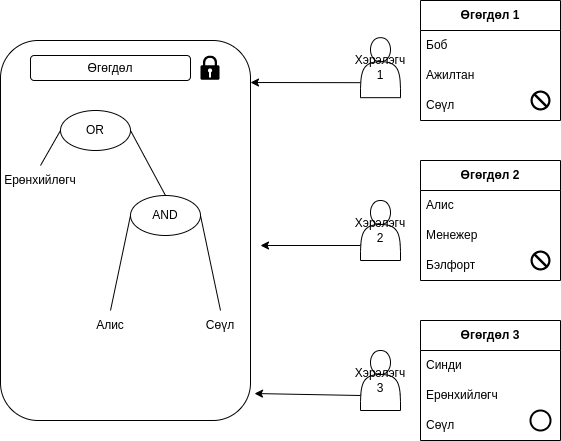

The diagram above was exported from draw.io. Its source (the exported page's mxGraphModel, read from the mxfile embedded in the PNG):
<mxGraphModel dx="1143" dy="545" grid="1" gridSize="10" guides="1" tooltips="1" connect="1" arrows="1" fold="1" page="1" pageScale="1" pageWidth="850" pageHeight="1100" math="0" shadow="0">
  <root>
    <mxCell id="0" />
    <mxCell id="1" parent="0" />
    <mxCell id="_bXWqTn3fBhH7CO8tgew-1" value="&lt;b&gt;Өгөгдөл 1&lt;/b&gt;" style="swimlane;fontStyle=0;childLayout=stackLayout;horizontal=1;startSize=30;horizontalStack=0;resizeParent=1;resizeParentMax=0;resizeLast=0;collapsible=1;marginBottom=0;whiteSpace=wrap;html=1;movable=0;resizable=0;rotatable=0;deletable=0;editable=0;locked=1;connectable=0;" parent="1" vertex="1">
      <mxGeometry x="580" y="140" width="140" height="120" as="geometry" />
    </mxCell>
    <mxCell id="_bXWqTn3fBhH7CO8tgew-2" value="Боб" style="text;strokeColor=none;fillColor=none;align=left;verticalAlign=middle;spacingLeft=4;spacingRight=4;overflow=hidden;points=[[0,0.5],[1,0.5]];portConstraint=eastwest;rotatable=0;whiteSpace=wrap;html=1;" parent="_bXWqTn3fBhH7CO8tgew-1" vertex="1">
      <mxGeometry y="30" width="140" height="30" as="geometry" />
    </mxCell>
    <mxCell id="_bXWqTn3fBhH7CO8tgew-3" value="Ажилтан" style="text;strokeColor=none;fillColor=none;align=left;verticalAlign=middle;spacingLeft=4;spacingRight=4;overflow=hidden;points=[[0,0.5],[1,0.5]];portConstraint=eastwest;rotatable=0;whiteSpace=wrap;html=1;" parent="_bXWqTn3fBhH7CO8tgew-1" vertex="1">
      <mxGeometry y="60" width="140" height="30" as="geometry" />
    </mxCell>
    <mxCell id="_bXWqTn3fBhH7CO8tgew-4" value="Сөүл" style="text;strokeColor=none;fillColor=none;align=left;verticalAlign=middle;spacingLeft=4;spacingRight=4;overflow=hidden;points=[[0,0.5],[1,0.5]];portConstraint=eastwest;rotatable=0;whiteSpace=wrap;html=1;" parent="_bXWqTn3fBhH7CO8tgew-1" vertex="1">
      <mxGeometry y="90" width="140" height="30" as="geometry" />
    </mxCell>
    <mxCell id="_bXWqTn3fBhH7CO8tgew-5" value="&lt;b&gt;Өгөгдөл 2&lt;/b&gt;" style="swimlane;fontStyle=0;childLayout=stackLayout;horizontal=1;startSize=30;horizontalStack=0;resizeParent=1;resizeParentMax=0;resizeLast=0;collapsible=1;marginBottom=0;whiteSpace=wrap;html=1;movable=0;resizable=0;rotatable=0;deletable=0;editable=0;locked=1;connectable=0;" parent="1" vertex="1">
      <mxGeometry x="580" y="300" width="140" height="120" as="geometry" />
    </mxCell>
    <mxCell id="_bXWqTn3fBhH7CO8tgew-6" value="Алис" style="text;strokeColor=none;fillColor=none;align=left;verticalAlign=middle;spacingLeft=4;spacingRight=4;overflow=hidden;points=[[0,0.5],[1,0.5]];portConstraint=eastwest;rotatable=0;whiteSpace=wrap;html=1;" parent="_bXWqTn3fBhH7CO8tgew-5" vertex="1">
      <mxGeometry y="30" width="140" height="30" as="geometry" />
    </mxCell>
    <mxCell id="_bXWqTn3fBhH7CO8tgew-7" value="Менежер" style="text;strokeColor=none;fillColor=none;align=left;verticalAlign=middle;spacingLeft=4;spacingRight=4;overflow=hidden;points=[[0,0.5],[1,0.5]];portConstraint=eastwest;rotatable=0;whiteSpace=wrap;html=1;" parent="_bXWqTn3fBhH7CO8tgew-5" vertex="1">
      <mxGeometry y="60" width="140" height="30" as="geometry" />
    </mxCell>
    <mxCell id="_bXWqTn3fBhH7CO8tgew-8" value="Бэлфорт" style="text;strokeColor=none;fillColor=none;align=left;verticalAlign=middle;spacingLeft=4;spacingRight=4;overflow=hidden;points=[[0,0.5],[1,0.5]];portConstraint=eastwest;rotatable=0;whiteSpace=wrap;html=1;" parent="_bXWqTn3fBhH7CO8tgew-5" vertex="1">
      <mxGeometry y="90" width="140" height="30" as="geometry" />
    </mxCell>
    <mxCell id="_bXWqTn3fBhH7CO8tgew-9" value="&lt;b&gt;Өгөгдөл 3&lt;br&gt;&lt;/b&gt;" style="swimlane;fontStyle=0;childLayout=stackLayout;horizontal=1;startSize=30;horizontalStack=0;resizeParent=1;resizeParentMax=0;resizeLast=0;collapsible=1;marginBottom=0;whiteSpace=wrap;html=1;movable=0;resizable=0;rotatable=0;deletable=0;editable=0;locked=1;connectable=0;" parent="1" vertex="1">
      <mxGeometry x="580" y="460" width="140" height="120" as="geometry" />
    </mxCell>
    <mxCell id="_bXWqTn3fBhH7CO8tgew-10" value="Синди" style="text;strokeColor=none;fillColor=none;align=left;verticalAlign=middle;spacingLeft=4;spacingRight=4;overflow=hidden;points=[[0,0.5],[1,0.5]];portConstraint=eastwest;rotatable=0;whiteSpace=wrap;html=1;" parent="_bXWqTn3fBhH7CO8tgew-9" vertex="1">
      <mxGeometry y="30" width="140" height="30" as="geometry" />
    </mxCell>
    <mxCell id="_bXWqTn3fBhH7CO8tgew-11" value="Ерөнхийлөгч" style="text;strokeColor=none;fillColor=none;align=left;verticalAlign=middle;spacingLeft=4;spacingRight=4;overflow=hidden;points=[[0,0.5],[1,0.5]];portConstraint=eastwest;rotatable=0;whiteSpace=wrap;html=1;" parent="_bXWqTn3fBhH7CO8tgew-9" vertex="1">
      <mxGeometry y="60" width="140" height="30" as="geometry" />
    </mxCell>
    <mxCell id="_bXWqTn3fBhH7CO8tgew-12" value="Сөүл" style="text;strokeColor=none;fillColor=none;align=left;verticalAlign=middle;spacingLeft=4;spacingRight=4;overflow=hidden;points=[[0,0.5],[1,0.5]];portConstraint=eastwest;rotatable=0;whiteSpace=wrap;html=1;" parent="_bXWqTn3fBhH7CO8tgew-9" vertex="1">
      <mxGeometry y="90" width="140" height="30" as="geometry" />
    </mxCell>
    <mxCell id="_bXWqTn3fBhH7CO8tgew-13" value="Хэрэлэгч 1" style="shape=actor;whiteSpace=wrap;html=1;" parent="1" vertex="1">
      <mxGeometry x="520" y="177.18" width="40" height="60" as="geometry" />
    </mxCell>
    <mxCell id="_bXWqTn3fBhH7CO8tgew-14" value="Хэрэлэгч 2" style="shape=actor;whiteSpace=wrap;html=1;" parent="1" vertex="1">
      <mxGeometry x="520" y="340" width="40" height="60" as="geometry" />
    </mxCell>
    <mxCell id="_bXWqTn3fBhH7CO8tgew-15" value="Хэрэлэгч 3" style="shape=actor;whiteSpace=wrap;html=1;" parent="1" vertex="1">
      <mxGeometry x="520" y="490" width="40" height="60" as="geometry" />
    </mxCell>
    <mxCell id="_bXWqTn3fBhH7CO8tgew-16" value="" style="rounded=1;whiteSpace=wrap;html=1;" parent="1" vertex="1">
      <mxGeometry x="160" y="180" width="250" height="380" as="geometry" />
    </mxCell>
    <mxCell id="_bXWqTn3fBhH7CO8tgew-37" value="OR" style="ellipse;whiteSpace=wrap;html=1;" parent="1" vertex="1">
      <mxGeometry x="220" y="250" width="70" height="40" as="geometry" />
    </mxCell>
    <mxCell id="_bXWqTn3fBhH7CO8tgew-38" value="AND" style="ellipse;whiteSpace=wrap;html=1;" parent="1" vertex="1">
      <mxGeometry x="290" y="335" width="70" height="40" as="geometry" />
    </mxCell>
    <mxCell id="_bXWqTn3fBhH7CO8tgew-39" value="Ерөнхийлөгч" style="text;strokeColor=none;align=center;fillColor=none;html=1;verticalAlign=middle;whiteSpace=wrap;rounded=0;" parent="1" vertex="1">
      <mxGeometry x="170" y="305" width="60" height="30" as="geometry" />
    </mxCell>
    <mxCell id="_bXWqTn3fBhH7CO8tgew-40" value="" style="endArrow=none;html=1;rounded=0;entryX=0;entryY=0.5;entryDx=0;entryDy=0;exitX=0.5;exitY=0;exitDx=0;exitDy=0;" parent="1" source="_bXWqTn3fBhH7CO8tgew-39" target="_bXWqTn3fBhH7CO8tgew-37" edge="1">
      <mxGeometry width="50" height="50" relative="1" as="geometry">
        <mxPoint x="150" y="335" as="sourcePoint" />
        <mxPoint x="200" y="285" as="targetPoint" />
      </mxGeometry>
    </mxCell>
    <mxCell id="_bXWqTn3fBhH7CO8tgew-41" value="Алис" style="text;strokeColor=none;align=center;fillColor=none;html=1;verticalAlign=middle;whiteSpace=wrap;rounded=0;" parent="1" vertex="1">
      <mxGeometry x="240" y="450" width="60" height="30" as="geometry" />
    </mxCell>
    <mxCell id="_bXWqTn3fBhH7CO8tgew-42" value="Сөүл" style="text;strokeColor=none;align=center;fillColor=none;html=1;verticalAlign=middle;whiteSpace=wrap;rounded=0;" parent="1" vertex="1">
      <mxGeometry x="350" y="450" width="60" height="30" as="geometry" />
    </mxCell>
    <mxCell id="_bXWqTn3fBhH7CO8tgew-43" value="" style="endArrow=none;html=1;rounded=0;entryX=0;entryY=0.5;entryDx=0;entryDy=0;exitX=0.5;exitY=0;exitDx=0;exitDy=0;" parent="1" source="_bXWqTn3fBhH7CO8tgew-41" target="_bXWqTn3fBhH7CO8tgew-38" edge="1">
      <mxGeometry width="50" height="50" relative="1" as="geometry">
        <mxPoint x="150" y="335" as="sourcePoint" />
        <mxPoint x="200" y="285" as="targetPoint" />
      </mxGeometry>
    </mxCell>
    <mxCell id="_bXWqTn3fBhH7CO8tgew-44" value="" style="endArrow=none;html=1;rounded=0;entryX=1;entryY=0.5;entryDx=0;entryDy=0;exitX=0.5;exitY=0;exitDx=0;exitDy=0;" parent="1" source="_bXWqTn3fBhH7CO8tgew-42" target="_bXWqTn3fBhH7CO8tgew-38" edge="1">
      <mxGeometry width="50" height="50" relative="1" as="geometry">
        <mxPoint x="150" y="335" as="sourcePoint" />
        <mxPoint x="200" y="285" as="targetPoint" />
      </mxGeometry>
    </mxCell>
    <mxCell id="_bXWqTn3fBhH7CO8tgew-45" value="" style="endArrow=classic;html=1;rounded=0;exitX=0;exitY=0.75;exitDx=0;exitDy=0;" parent="1" source="_bXWqTn3fBhH7CO8tgew-13" edge="1">
      <mxGeometry width="50" height="50" relative="1" as="geometry">
        <mxPoint x="400" y="420" as="sourcePoint" />
        <mxPoint x="410" y="222" as="targetPoint" />
      </mxGeometry>
    </mxCell>
    <mxCell id="_bXWqTn3fBhH7CO8tgew-46" value="" style="endArrow=classic;html=1;rounded=0;exitX=0;exitY=0.75;exitDx=0;exitDy=0;" parent="1" source="_bXWqTn3fBhH7CO8tgew-14" edge="1">
      <mxGeometry width="50" height="50" relative="1" as="geometry">
        <mxPoint x="400" y="420" as="sourcePoint" />
        <mxPoint x="420" y="385" as="targetPoint" />
      </mxGeometry>
    </mxCell>
    <mxCell id="_bXWqTn3fBhH7CO8tgew-47" value="" style="endArrow=classic;html=1;rounded=0;exitX=0;exitY=0.75;exitDx=0;exitDy=0;entryX=1.016;entryY=0.929;entryDx=0;entryDy=0;entryPerimeter=0;" parent="1" source="_bXWqTn3fBhH7CO8tgew-15" target="_bXWqTn3fBhH7CO8tgew-16" edge="1">
      <mxGeometry width="50" height="50" relative="1" as="geometry">
        <mxPoint x="400" y="420" as="sourcePoint" />
        <mxPoint x="450" y="370" as="targetPoint" />
      </mxGeometry>
    </mxCell>
    <mxCell id="_bXWqTn3fBhH7CO8tgew-48" value="" style="endArrow=none;html=1;rounded=0;exitX=0.5;exitY=0;exitDx=0;exitDy=0;entryX=1;entryY=0.5;entryDx=0;entryDy=0;" parent="1" source="_bXWqTn3fBhH7CO8tgew-38" target="_bXWqTn3fBhH7CO8tgew-37" edge="1">
      <mxGeometry width="50" height="50" relative="1" as="geometry">
        <mxPoint x="290" y="320" as="sourcePoint" />
        <mxPoint x="340" y="270" as="targetPoint" />
      </mxGeometry>
    </mxCell>
    <mxCell id="_bXWqTn3fBhH7CO8tgew-49" value="Өгөгдөл" style="rounded=1;whiteSpace=wrap;html=1;" parent="1" vertex="1">
      <mxGeometry x="190" y="195" width="160" height="25" as="geometry" />
    </mxCell>
    <mxCell id="_bXWqTn3fBhH7CO8tgew-51" value="" style="sketch=0;aspect=fixed;pointerEvents=1;shadow=0;dashed=0;html=1;strokeColor=none;labelPosition=center;verticalLabelPosition=bottom;verticalAlign=top;align=center;fillColor=#000000;shape=mxgraph.mscae.enterprise.lock" parent="1" vertex="1">
      <mxGeometry x="360" y="195" width="19" height="24.36" as="geometry" />
    </mxCell>
    <mxCell id="_bXWqTn3fBhH7CO8tgew-53" value="" style="shape=mxgraph.signs.safety.no;html=1;pointerEvents=1;fillColor=#000000;strokeColor=none;verticalLabelPosition=bottom;verticalAlign=top;align=center;" parent="1" vertex="1">
      <mxGeometry x="690" y="230" width="20" height="20" as="geometry" />
    </mxCell>
    <mxCell id="_bXWqTn3fBhH7CO8tgew-54" value="" style="shape=mxgraph.signs.safety.no;html=1;pointerEvents=1;fillColor=#000000;strokeColor=none;verticalLabelPosition=bottom;verticalAlign=top;align=center;" parent="1" vertex="1">
      <mxGeometry x="690" y="390" width="20" height="20" as="geometry" />
    </mxCell>
    <mxCell id="_bXWqTn3fBhH7CO8tgew-59" value="" style="html=1;verticalLabelPosition=bottom;labelBackgroundColor=#ffffff;verticalAlign=top;shadow=0;dashed=0;strokeWidth=2;shape=mxgraph.ios7.misc.circle;" parent="1" vertex="1">
      <mxGeometry x="690" y="550" width="20" height="20" as="geometry" />
    </mxCell>
  </root>
</mxGraphModel>